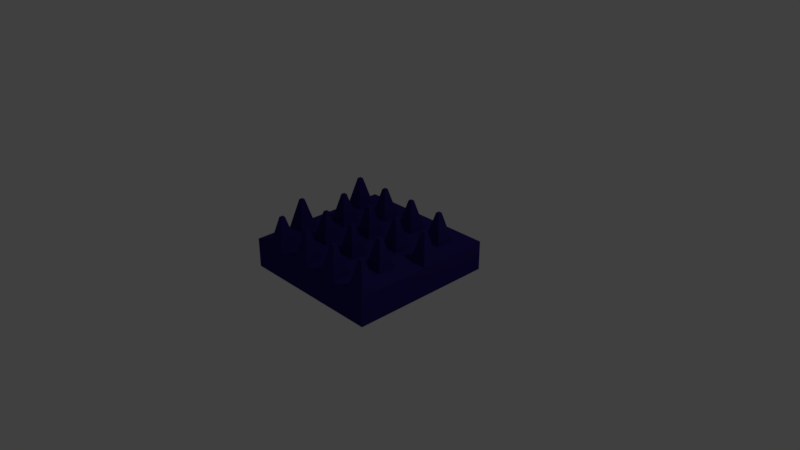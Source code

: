 # Source: Trap.blend  (saved by Blender 2.78.0; exported with 4.5.12 LTS)
import bpy
from mathutils import Matrix  # noqa: F401  (used for matrix-valued properties, if any)

bpy.ops.wm.read_factory_settings(use_empty=True)
scene = bpy.context.scene
scene.name = 'Scene'

# ---- collections
col_collection_1 = bpy.data.collections.new('Collection 1'); scene.collection.children.link(col_collection_1)

# ---- materials (node trees are filled in below, after node groups)
mat_material = bpy.data.materials.new('Material')
mat_material.alpha_threshold = 0.0
mat_material.use_transparent_shadow = False
mat_material.roughness = 0.5
mat_material.line_color = (0.0, 0.0, 0.0, 1.0)
mat_floortile1 = bpy.data.materials.new('FloorTile1')
mat_floortile1.alpha_threshold = 0.0
mat_floortile1.use_transparent_shadow = False
mat_floortile1.diffuse_color = (0.02543, 0.01605, 0.1523, 1.0)
mat_floortile1.roughness = 0.5
mat_floortile2 = bpy.data.materials.new('FloorTile2')
mat_floortile2.alpha_threshold = 0.0
mat_floortile2.use_transparent_shadow = False
mat_floortile2.roughness = 0.5

# ---- material node trees

# ---- world
world_world = bpy.data.worlds.new('World'); scene.world = world_world
world_world.color = (0.05088, 0.05088, 0.05088)
world_world.use_sun_shadow = False
world_world.sun_shadow_jitter_overblur = 0.0
world_world.cycles.sampling_method = 'MANUAL'

# ---- cameras
cam_camera = bpy.data.cameras.new('Camera')
cam_camera.clip_end = 100.0
cam_camera.lens = 35.0
cam_camera.sensor_width = 32.0
cam_camera.sensor_height = 18.0
cam_camera.ortho_scale = 7.314
cam_camera.dof.focus_distance = 0.0
cam_camera.dof.aperture_fstop = 128.0

# ---- lights
light_lamp = bpy.data.lights.new('Lamp', 'POINT')
light_lamp.transmission_factor = 0.0
light_lamp.cutoff_distance = 30.0
light_lamp.energy = 100.0
light_lamp.shadow_buffer_clip_start = 1.001
light_lamp.shadow_soft_size = 0.1
light_lamp.shadow_maximum_resolution = 0.006
light_lamp.use_absolute_resolution = True

# ---- meshes
me_cube = bpy.data.meshes.new('Cube')
me_cube.from_pydata([(-0.25, 0.25, 1.2), (-0.5, 0.25, 1.2), (-0.75, 0.25, 1.2), (0.75, 0.75, 1.2), (0.5, 0.75, 1.2), (0.25, 0.75, 1.2), (0.0, 0.75, 1.2), (-0.25, 0.75, 1.2), (-0.5, 0.75, 1.2), (-0.75, 0.75, 1.2), (-0.75, -0.5, 0.8), (-0.5, -0.5, 0.8), (-0.25, -0.5, 0.8), (0.0, -0.5, 0.8), (0.25, -0.5, 0.8), (0.5, -0.5, 0.8), (0.75, -0.5, 0.8), (-0.75, -0.25, 0.8), (-0.5, -0.25, 0.8), (-0.25, -0.25, 0.8), (0.0, -0.25, 0.8), (0.25, -0.25, 0.8), (0.5, -0.25, 0.8), (0.75, -0.25, 0.8), (-0.75, 0.25, 0.8), (-0.5, 0.25, 0.8), (-0.25, 0.25, 0.8), (0.0, 0.25, 0.8), (0.25, 0.25, 0.8), (0.5, 0.25, 0.8), (0.75, 0.25, 0.8), (-0.75, 0.75, 0.8), (-0.5, 0.75, 0.8), (-0.25, 0.75, 0.8), (0.0, 0.75, 0.8), (0.25, 0.75, 0.8), (0.5, 0.75, 0.8), (0.75, 0.75, 0.8), (-0.75, -1.0, 1.2), (-0.5, -1.0, 1.2), (-0.25, -1.0, 1.2), (0.0, -1.0, 1.2), (0.25, -1.0, 1.2), (0.5, -1.0, 1.2), (0.75, -1.0, 1.2), (-0.75, 1.0, 0.8), (-0.5, 1.0, 0.8), (-0.25, 1.0, 0.8), (0.0, 1.0, 0.8), (0.25, 1.0, 0.8), (0.5, 1.0, 0.8), (0.75, 1.0, 0.8), (0.75, 1.0, 1.2), (0.5, 1.0, 1.2), (0.25, 1.0, 1.2), (0.0, 1.0, 1.2), (-0.25, 1.0, 1.2), (-0.5, 1.0, 1.2), (-0.75, 1.0, 1.2), (0.75, -1.0, 0.8), (0.5, -1.0, 0.8), (0.25, -1.0, 0.8), (0.0, -1.0, 0.8), (-0.25, -1.0, 0.8), (-0.5, -1.0, 0.8), (-0.75, -1.0, 0.8), (-0.75, 0.5, 0.8), (-0.5, 0.5, 0.8), (-0.25, 0.5, 0.8), (0.0, 0.5, 0.8), (0.25, 0.5, 0.8), (0.5, 0.5, 0.8), (0.75, 0.5, 0.8), (-0.75, 0.0, 0.8), (-0.5, 0.0, 0.8), (-0.25, 0.0, 0.8), (0.0, 0.0, 0.8), (0.25, 0.0, 0.8), (0.5, 0.0, 0.8), (0.75, 0.0, 0.8), (-0.75, -0.75, 0.8), (-0.5, -0.75, 0.8), (-0.25, -0.75, 0.8), (0.0, -0.75, 0.8), (0.25, -0.75, 0.8), (0.5, -0.75, 0.8), (0.75, -0.75, 0.8), (0.75, 0.5, 1.2), (0.5, 0.5, 1.2), (0.25, 0.5, 1.2), (0.0, 0.5, 1.2), (-0.25, 0.5, 1.2), (-0.5, 0.5, 1.2), (-0.75, 0.5, 1.2), (0.75, 0.0, 1.2), (0.5, 0.0, 1.2), (0.25, 0.0, 1.2), (0.0, 0.0, 1.2), (-0.25, 0.0, 1.2), (-0.5, 0.0, 1.2), (-0.75, 0.0, 1.2), (0.75, -0.5, 1.2), (0.5, -0.5, 1.2), (0.25, -0.5, 1.2), (0.0, -0.5, 1.2), (-0.25, -0.5, 1.2), (-0.5, -0.5, 1.2), (-0.75, -0.5, 1.2), (1.0, 0.75, 0.8), (1.0, 0.5, 0.8), (1.0, 0.25, 0.8), (1.0, 0.0, 0.8), (1.0, -0.25, 0.8), (1.0, -0.5, 0.8), (1.0, -0.75, 0.8), (-1.0, -0.75, 0.8), (-1.0, -0.5, 0.8), (-1.0, -0.25, 0.8), (-1.0, 0.0, 0.8), (-1.0, 0.25, 0.8), (-1.0, 0.5, 0.8), (-1.0, 0.75, 0.8), (-1.0, 0.75, 1.2), (-1.0, 0.5, 1.2), (-1.0, 0.25, 1.2), (-1.0, 0.0, 1.2), (-1.0, -0.25, 1.2), (-1.0, -0.5, 1.2), (-1.0, -0.75, 1.2), (1.0, -0.75, 1.2), (1.0, -0.5, 1.2), (1.0, -0.25, 1.2), (1.0, 0.0, 1.2), (1.0, 0.25, 1.2), (1.0, 0.5, 1.2), (1.0, 0.75, 1.2), (1.0, 1.0, 1.2), (1.0, 1.0, 0.8), (1.0, -1.0, 1.2), (1.0, -1.0, 0.8), (-1.0, 1.0, 1.2), (-1.0, 1.0, 0.8), (-1.0, -1.0, 1.2), (-1.0, -1.0, 0.8), (0.0, 0.25, 1.2), (0.25, 0.25, 1.2), (0.5, 0.25, 1.2), (0.75, 0.25, 1.2), (-0.75, -0.25, 1.2), (-0.5, -0.25, 1.2), (-0.25, -0.25, 1.2), (0.0, -0.25, 1.2), (0.25, -0.25, 1.2), (0.5, -0.25, 1.2), (0.75, -0.25, 1.2), (-0.75, -0.75, 1.2), (-0.5, -0.75, 1.2), (-0.25, -0.75, 1.2), (0.0, -0.75, 1.2), (0.25, -0.75, 1.2), (0.5, -0.75, 1.2), (0.75, -0.75, 1.2), (1.0, -1.0, 1.2), (0.75, -1.0, 1.2), (1.0, -0.75, 1.2), (0.75, -0.75, 1.2), (1.0, -1.0, 1.2), (0.75, -1.0, 1.2), (1.0, -0.75, 1.2), (0.75, -0.75, 1.2), (1.0, -1.0, 1.2), (0.75, -1.0, 1.2), (1.0, -0.75, 1.2), (0.75, -0.75, 1.2), (0.9, -0.9, 1.6), (0.85, -0.9, 1.6), (0.9, -0.85, 1.6), (0.85, -0.85, 1.6), (0.35, -0.85, 1.6), (0.4, -0.85, 1.6), (0.4, -0.9, 1.6), (0.35, -0.9, 1.6), (-0.1, -0.9, 1.6), (-0.15, -0.9, 1.6), (-0.15, -0.85, 1.6), (-0.1, -0.85, 1.6), (-0.6, -0.9, 1.6), (-0.65, -0.9, 1.6), (-0.65, -0.85, 1.6), (-0.6, -0.85, 1.6), (0.65, -0.35, 1.6), (0.65, -0.4, 1.6), (-0.85, -0.35, 1.6), (-0.85, -0.4, 1.6), (-0.4, -0.35, 1.6), (-0.4, -0.4, 1.6), (-0.35, -0.35, 1.6), (-0.35, -0.4, 1.6), (0.15, -0.35, 1.6), (0.15, -0.4, 1.6), (-0.9, -0.4, 1.6), (-0.9, -0.35, 1.6), (0.1, -0.35, 1.6), (0.1, -0.4, 1.6), (0.6, -0.35, 1.6), (0.6, -0.4, 1.6), (-0.65, 0.15, 1.6), (-0.6, 0.15, 1.6), (-0.85, 0.65, 1.6), (-0.85, 0.6, 1.6), (-0.4, 0.65, 1.6), (-0.4, 0.6, 1.6), (-0.35, 0.65, 1.6), (-0.35, 0.6, 1.6), (0.15, 0.65, 1.6), (0.15, 0.6, 1.6), (0.6, 0.65, 1.6), (0.6, 0.6, 1.6), (0.65, 0.65, 1.6), (0.65, 0.6, 1.6), (-0.65, 0.1, 1.6), (-0.15, 0.15, 1.6), (-0.15, 0.1, 1.6), (-0.9, 0.65, 1.6), (-0.1, 0.15, 1.6), (-0.1, 0.1, 1.6), (0.35, 0.15, 1.6), (0.35, 0.1, 1.6), (0.85, 0.15, 1.6), (0.85, 0.1, 1.6), (0.1, 0.65, 1.6), (0.1, 0.6, 1.6), (-0.6, 0.1, 1.6), (0.9, 0.1, 1.6), (0.4, 0.15, 1.6), (0.4, 0.1, 1.6), (-0.9, 0.6, 1.6), (0.9, 0.15, 1.6)], [], [(112, 131, 130, 113), (21, 22, 15, 14), (33, 34, 69, 68), (113, 130, 129, 114), (155, 128, 142, 38), (121, 31, 66, 120), (111, 132, 131, 112), (86, 114, 139, 59), (70, 71, 29, 28), (110, 133, 132, 111), (65, 38, 142, 143), (68, 69, 27, 26), (109, 134, 133, 110), (114, 129, 138, 139), (66, 67, 25, 24), (108, 135, 134, 109), (51, 52, 136, 137), (29, 30, 79, 78), (137, 136, 135, 108), (121, 122, 140, 141), (27, 28, 77, 76), (120, 123, 122, 121), (19, 20, 13, 12), (25, 26, 75, 74), (118, 73, 17, 117), (10, 11, 81, 80), (119, 24, 73, 118), (119, 124, 123, 120), (12, 13, 83, 82), (77, 78, 22, 21), (118, 125, 124, 119), (14, 15, 85, 84), (75, 76, 20, 19), (117, 126, 125, 118), (117, 17, 10, 116), (73, 74, 18, 17), (116, 127, 126, 117), (47, 48, 34, 33), (22, 23, 16, 15), (115, 128, 127, 116), (45, 46, 32, 31), (20, 21, 14, 13), (34, 35, 70, 69), (36, 37, 72, 71), (18, 19, 12, 11), (74, 75, 19, 18), (143, 142, 128, 115), (32, 33, 68, 67), (35, 36, 71, 70), (51, 137, 108, 37), (37, 108, 109, 72), (72, 109, 110, 30), (30, 110, 111, 79), (76, 77, 21, 20), (79, 111, 112, 23), (23, 112, 113, 16), (16, 113, 114, 86), (58, 140, 122, 9), (144, 0, 221, 224), (93, 123, 124, 2), (78, 79, 23, 22), (2, 124, 125, 100), (100, 125, 126, 148), (127, 107, 193, 200), (107, 127, 128, 155), (130, 101, 161, 129), (101, 102, 160, 161), (24, 25, 74, 73), (102, 103, 159, 160), (103, 104, 158, 159), (104, 105, 157, 158), (105, 106, 156, 157), (106, 107, 155, 156), (131, 154, 101, 130), (26, 27, 76, 75), (101, 154, 190, 191), (153, 152, 103, 102), (106, 105, 197, 195), (151, 150, 105, 104), (149, 106, 195, 194), (149, 148, 107, 106), (28, 29, 78, 77), (132, 94, 154, 131), (94, 95, 153, 154), (95, 96, 152, 153), (96, 97, 151, 152), (97, 98, 150, 151), (98, 99, 149, 150), (120, 66, 24, 119), (99, 100, 148, 149), (100, 99, 232, 220), (147, 146, 95, 94), (4, 88, 217, 216), (145, 144, 97, 96), (0, 98, 222, 221), (67, 68, 26, 25), (0, 1, 99, 98), (6, 90, 231, 230), (134, 87, 147, 133), (87, 88, 146, 147), (88, 89, 145, 146), (89, 90, 144, 145), (69, 70, 28, 27), (90, 91, 0, 144), (91, 92, 1, 0), (92, 93, 2, 1), (135, 3, 87, 134), (1, 2, 206, 207), (4, 5, 89, 88), (71, 72, 30, 29), (90, 89, 215, 231), (6, 7, 91, 90), (2, 100, 220, 206), (8, 9, 93, 92), (136, 52, 3, 135), (52, 53, 4, 3), (31, 32, 67, 66), (53, 54, 5, 4), (54, 55, 6, 5), (55, 56, 7, 6), (56, 57, 8, 7), (57, 58, 9, 8), (116, 10, 80, 115), (141, 45, 31, 121), (46, 47, 33, 32), (48, 49, 35, 34), (17, 18, 11, 10), (15, 16, 86, 85), (13, 14, 84, 83), (11, 12, 82, 81), (49, 50, 36, 35), (50, 51, 37, 36), (141, 140, 58, 45), (45, 58, 57, 46), (46, 57, 56, 47), (47, 56, 55, 48), (48, 55, 54, 49), (49, 54, 53, 50), (50, 53, 52, 51), (139, 138, 44, 59), (59, 44, 43, 60), (60, 43, 42, 61), (61, 42, 41, 62), (62, 41, 40, 63), (63, 40, 39, 64), (64, 39, 38, 65), (115, 80, 65, 143), (80, 81, 64, 65), (81, 82, 63, 64), (82, 83, 62, 63), (83, 84, 61, 62), (84, 85, 60, 61), (85, 86, 59, 60), (129, 161, 165, 164), (161, 160, 43, 44), (160, 159, 178, 179), (159, 158, 41, 42), (41, 158, 185, 182), (157, 156, 39, 40), (39, 156, 189, 186), (163, 162, 166, 167), (44, 138, 162, 163), (138, 129, 164, 162), (161, 44, 163, 165), (169, 167, 171, 173), (165, 163, 167, 169), (162, 164, 168, 166), (164, 165, 169, 168), (172, 173, 177, 176), (166, 168, 172, 170), (168, 169, 173, 172), (167, 166, 170, 171), (176, 177, 175, 174), (171, 170, 174, 175), (173, 171, 175, 177), (170, 172, 176, 174), (179, 178, 181, 180), (42, 43, 180, 181), (43, 160, 179, 180), (159, 42, 181, 178), (185, 184, 183, 182), (158, 157, 184, 185), (157, 40, 183, 184), (40, 41, 182, 183), (189, 188, 187, 186), (155, 38, 187, 188), (38, 39, 186, 187), (156, 155, 188, 189), (192, 201, 200, 193), (190, 204, 205, 191), (198, 202, 203, 199), (196, 194, 195, 197), (105, 150, 196, 197), (148, 126, 201, 192), (150, 149, 194, 196), (103, 152, 198, 199), (104, 103, 199, 203), (152, 151, 202, 198), (102, 101, 191, 205), (126, 127, 200, 201), (154, 153, 204, 190), (153, 102, 205, 204), (107, 148, 192, 193), (151, 104, 203, 202), (208, 223, 236, 209), (237, 228, 229, 233), (234, 226, 227, 235), (224, 221, 222, 225), (207, 206, 220, 232), (218, 216, 217, 219), (214, 230, 231, 215), (212, 210, 211, 213), (9, 122, 223, 208), (95, 146, 234, 235), (98, 97, 225, 222), (146, 145, 226, 234), (97, 144, 224, 225), (87, 3, 218, 219), (3, 4, 216, 218), (96, 95, 235, 227), (123, 93, 209, 236), (145, 96, 227, 226), (92, 91, 213, 211), (147, 94, 229, 228), (122, 123, 236, 223), (7, 8, 210, 212), (93, 9, 208, 209), (133, 147, 228, 237), (99, 1, 207, 232), (132, 133, 237, 233), (8, 92, 211, 210), (91, 7, 212, 213), (5, 6, 230, 214), (94, 132, 233, 229), (88, 87, 219, 217), (89, 5, 214, 215)])
me_cube.polygons.foreach_set('material_index', [1, 1, 1, 1, 1, 1, 1, 1, 1, 1, 1, 1, 1, 1, 1, 1, 1, 1, 1, 1, 1, 1, 1, 1, 1, 1, 1, 1, 1, 1, 1, 1, 1, 1, 1, 1, 1, 1, 1, 1, 1, 1, 1, 1, 1, 1, 1, 1, 1, 1, 1, 1, 1, 1, 1, 1, 1, 1, 1, 1, 1, 1, 1, 1, 1, 1, 1, 1, 1, 1, 1, 1, 1, 1, 1, 1, 1, 1, 1, 1, 1, 1, 1, 1, 1, 1, 1, 1, 1, 1, 1, 1, 1, 1, 1, 1, 1, 1, 1, 1, 1, 1, 1, 1, 1, 1, 1, 1, 1, 1, 1, 1, 1, 1, 1, 1, 1, 1, 1, 1, 1, 1, 1, 1, 1, 1, 1, 1, 1, 1, 1, 1, 1, 1, 1, 1, 1, 1, 1, 1, 1, 1, 1, 1, 1, 1, 1, 1, 1, 1, 1, 1, 1, 1, 1, 1, 1, 1, 1, 1, 1, 1, 1, 1, 1, 1, 1, 1, 1, 1, 1, 1, 1, 1, 1, 1, 1, 1, 1, 1, 1, 1, 1, 1, 1, 1, 1, 1, 1, 1, 1, 1, 1, 1, 1, 1, 1, 1, 1, 1, 1, 1, 1, 1, 1, 1, 1, 1, 1, 1, 1, 1, 1, 1, 1, 1, 1, 1, 1, 1, 1, 1, 1, 1, 1, 1, 1, 1, 1, 1, 1, 1, 1, 1, 1, 1])
_uv = me_cube.uv_layers.new(name='UVMap')
_uv.uv.foreach_set('vector', [0.0, 0.0, 0.0, 0.0, 0.0, 0.0, 0.0, 0.0, 0.0, 0.0, 0.0, 0.0, 0.0, 0.0, 0.0, 0.0, 0.0, 0.0, 0.0, 0.0, 0.0, 0.0, 0.0, 0.0, 0.0, 0.0, 0.0, 0.0, 0.0, 0.0, 0.0, 0.0, 0.0, 0.0, 0.0, 0.0, 0.0, 0.0, 0.0, 0.0, 0.0, 0.0, 0.0, 0.0, 0.0, 0.0, 0.0, 0.0, 0.0, 0.0, 0.0, 0.0, 0.0, 0.0, 0.0, 0.0, 0.0, 0.0, 0.0, 0.0, 0.0, 0.0, 0.0, 0.0, 0.0, 0.0, 0.0, 0.0, 0.0, 0.0, 0.0, 0.0, 0.0, 0.0, 0.0, 0.0, 0.0, 0.0, 0.0, 0.0, 0.0, 0.0, 0.0, 0.0, 0.0, 0.0, 0.0, 0.0, 0.0, 0.0, 0.0, 0.0, 0.0, 0.0, 0.0, 0.0, 0.0, 0.0, 0.0, 0.0, 0.0, 0.0, 0.0, 0.0, 0.0, 0.0, 0.0, 0.0, 0.0, 0.0, 0.0, 0.0, 0.0, 0.0, 0.0, 0.0, 0.0, 0.0, 0.0, 0.0, 0.0, 0.0, 0.0, 0.0, 0.0, 0.0, 0.0, 0.0, 0.0, 0.0, 0.0, 0.0, 0.0, 0.0, 0.0, 0.0, 0.0, 0.0, 0.0, 0.0, 0.0, 0.0, 0.0, 0.0, 0.0, 0.0, 0.0, 0.0, 0.0, 0.0, 0.0, 0.0, 0.0, 0.0, 0.0, 0.0, 0.0, 0.0, 0.0, 0.0, 0.0, 0.0, 0.0, 0.0, 0.0, 0.0, 0.0, 0.0, 0.0, 0.0, 0.0, 0.0, 0.0, 0.0, 0.0, 0.0, 0.0, 0.0, 0.0, 0.0, 0.0, 0.0, 0.0, 0.0, 0.0, 0.0, 0.0, 0.0, 0.0, 0.0, 0.0, 0.0, 0.0, 0.0, 0.0, 0.0, 0.0, 0.0, 0.0, 0.0, 0.0, 0.0, 0.0, 0.0, 0.0, 0.0, 0.0, 0.0, 0.0, 0.0, 0.0, 0.0, 0.0, 0.0, 0.0, 0.0, 0.0, 0.0, 0.0, 0.0, 0.0, 0.0, 0.0, 0.0, 0.0, 0.0, 0.0, 0.0, 0.0, 0.0, 0.0, 0.0, 0.0, 0.0, 0.0, 0.0, 0.0, 0.0, 0.0, 0.0, 0.0, 0.0, 0.0, 0.0, 0.0, 0.0, 0.0, 0.0, 0.0, 0.0, 0.0, 0.0, 0.0, 0.0, 0.0, 0.0, 0.0, 0.0, 0.0, 0.0, 0.0, 0.0, 0.0, 0.0, 0.0, 0.0, 0.0, 0.0, 0.0, 0.0, 0.0, 0.0, 0.0, 0.0, 0.0, 0.0, 0.0, 0.0, 0.0, 0.0, 0.0, 0.0, 0.0, 0.0, 0.0, 0.0, 0.0, 0.0, 0.0, 0.0, 0.0, 0.0, 0.0, 0.0, 0.0, 0.0, 0.0, 0.0, 0.0, 0.0, 0.0, 0.0, 0.0, 0.0, 0.0, 0.0, 0.0, 0.0, 0.0, 0.0, 0.0, 0.0, 0.0, 0.0, 0.0, 0.0, 0.0, 0.0, 0.0, 0.0, 0.0, 0.0, 0.0, 0.0, 0.0, 0.0, 0.0, 0.0, 0.0, 0.0, 0.0, 0.0, 0.0, 0.0, 0.0, 0.0, 0.0, 0.0, 0.0, 0.0, 0.0, 0.0, 0.0, 0.0, 0.0, 0.0, 0.0, 0.0, 0.0, 0.0, 0.0, 0.0, 0.0, 0.0, 0.0, 0.0, 0.0, 0.0, 0.0, 0.0, 0.0, 0.0, 0.0, 0.0, 0.0, 0.0, 0.0, 0.0, 0.0, 0.0, 0.0, 0.0, 0.0, 0.0, 0.0, 0.0, 0.0, 0.0, 0.0, 0.0, 0.0, 0.0, 0.0, 0.0, 0.0, 0.0, 0.0, 0.0, 0.0, 0.0, 0.0, 0.0, 0.0, 0.0, 0.0, 0.0, 0.0, 0.0, 0.0, 0.0, 0.0, 0.0, 0.0, 0.0, 0.0, 0.0, 0.0, 0.0, 0.0, 0.0, 0.0, 0.0, 0.0, 0.0, 0.0, 0.0, 0.0, 0.0, 0.0, 0.0, 0.0, 0.0, 0.0, 0.0, 0.0, 0.0, 0.0, 0.0, 0.0, 0.0, 0.0, 0.0, 0.0, 0.0, 0.0, 0.0, 0.0, 0.0, 0.0, 0.0, 0.0, 0.0, 0.0, 0.0, 0.0, 0.0, 0.0, 0.0, 0.0, 0.0, 0.0, 0.0, 0.0, 0.0, 0.0, 0.0, 0.0, 0.0, 0.0, 0.0, 0.0, 0.0, 0.0, 0.0, 0.0, 0.0, 0.0, 0.0, 0.0, 0.0, 0.0, 0.0, 0.0, 0.0, 0.0, 0.0, 0.0, 0.0, 0.0, 0.0, 0.0, 0.0, 0.0, 0.0, 0.0, 0.0, 0.0, 0.0, 0.0, 0.0, 0.0, 0.0, 0.0, 0.0, 0.0, 0.0, 0.0, 0.0, 0.0, 0.0, 0.0, 0.0, 0.0, 0.0, 0.0, 0.0, 0.0, 0.0, 0.0, 0.0, 0.0, 0.0, 0.0, 0.0, 0.0, 0.0, 0.0, 0.0, 0.0, 0.0, 0.0, 0.0, 0.0, 0.0, 0.0, 0.0, 0.0, 0.0, 0.0, 0.0, 0.0, 0.0, 0.0, 0.0, 0.0, 0.0, 0.0, 0.0, 0.0, 0.0, 0.0, 0.0, 0.0, 0.0, 0.0, 0.0, 0.0, 0.0, 0.0, 0.0, 0.0, 0.0, 0.0, 0.0, 0.0, 0.0, 0.0, 0.0, 0.0, 0.0, 0.0, 0.0, 0.0, 0.0, 0.0, 0.0, 0.0, 0.0, 0.0, 0.0, 0.0, 0.0, 0.0, 0.0, 0.0, 0.0, 0.0, 0.0, 0.0, 0.0, 0.0, 0.0, 0.0, 0.0, 0.0, 0.0, 0.0, 0.0, 0.0, 0.0, 0.0, 0.0, 0.0, 0.0, 0.0, 0.0, 0.0, 0.0, 0.0, 0.0, 0.0, 0.0, 0.0, 0.0, 0.0, 0.0, 0.0, 0.0, 0.0, 0.0, 0.0, 0.0, 0.0, 0.0, 0.0, 0.0, 0.0, 0.0, 0.0, 0.0, 0.0, 0.0, 0.0, 0.0, 0.0, 0.0, 0.0, 0.0, 0.0, 0.0, 0.0, 0.0, 0.0, 0.0, 0.0, 0.0, 0.0, 0.0, 0.0, 0.0, 0.0, 0.0, 0.0, 0.0, 0.0, 0.0, 0.0, 0.0, 0.0, 0.0, 0.0, 0.0, 0.0, 0.0, 0.0, 0.0, 0.0, 0.0, 0.0, 0.0, 0.0, 0.0, 0.0, 0.0, 0.0, 0.0, 0.0, 0.0, 0.0, 0.0, 0.0, 0.0, 0.0, 0.0, 0.0, 0.0, 0.0, 0.0, 0.0, 0.0, 0.0, 0.0, 0.0, 0.0, 0.0, 0.0, 0.0, 0.0, 0.0, 0.0, 0.0, 0.0, 0.0, 0.0, 0.0, 0.0, 0.0, 0.0, 0.0, 0.0, 0.0, 0.0, 0.0, 0.0, 0.0, 0.0, 0.0, 0.0, 0.0, 0.0, 0.0, 0.0, 0.0, 0.0, 0.0, 0.0, 0.0, 0.0, 0.0, 0.0, 0.0, 0.0, 0.0, 0.0, 0.0, 0.0, 0.0, 0.0, 0.0, 0.0, 0.0, 0.0, 0.0, 0.0, 0.0, 0.0, 0.0, 0.0, 0.0, 0.0, 0.0, 0.0, 0.0, 0.0, 0.0, 0.0, 0.0, 0.0, 0.0, 0.0, 0.0, 0.0, 0.0, 0.0, 0.0, 0.0, 0.0, 0.0, 0.0, 0.0, 0.0, 0.0, 0.0, 0.0, 0.0, 0.0, 0.0, 0.0, 0.0, 0.0, 0.0, 0.0, 0.0, 0.0, 0.0, 0.0, 0.0, 0.0, 0.0, 0.0, 0.0, 0.0, 0.0, 0.0, 0.0, 0.0, 0.0, 0.0, 0.0, 0.0, 0.0, 0.0, 0.0, 0.0, 0.0, 0.0, 0.0, 0.0, 0.0, 0.0, 0.0, 0.0, 0.0, 0.0, 0.0, 0.0, 0.0, 0.0, 0.0, 0.0, 0.0, 0.0, 0.0, 0.0, 0.0, 0.0, 0.0, 0.0, 0.0, 0.0, 0.0, 0.0, 0.0, 0.0, 0.0, 0.0, 0.0, 0.0, 0.0, 0.0, 0.0, 0.0, 0.0, 0.0, 0.0, 0.0, 0.0, 0.0, 0.0, 0.0, 0.0, 0.0, 0.0, 0.0, 0.0, 0.0, 0.0, 0.0, 0.0, 0.0, 0.0, 0.0, 0.0, 0.0, 0.0, 0.0, 0.0, 0.0, 0.0, 0.0, 0.0, 0.0, 0.0, 0.0, 0.0, 0.0, 0.0, 0.0, 0.0, 0.0, 0.0, 0.0, 0.0, 0.0, 0.0, 0.0, 0.0, 0.0, 0.0, 0.0, 0.0, 0.0, 0.0, 0.0, 0.0, 0.0, 0.0, 0.0, 0.0, 0.0, 0.0, 0.0, 0.0, 0.0, 0.0, 0.0, 0.0, 0.0, 0.0, 0.0, 0.0, 0.0, 0.0, 0.0, 0.0, 0.0, 0.0, 0.0, 0.0, 0.0, 0.0, 0.0, 0.0, 0.0, 0.0, 0.0, 0.0, 0.0, 0.0, 0.0, 0.0, 0.0, 0.0, 0.0, 0.0, 0.0, 0.0, 0.0, 0.0, 0.0, 0.0, 0.0, 0.0, 0.0, 0.0, 0.0, 0.0, 0.0, 0.0, 0.0, 0.0, 0.0, 0.0, 0.0, 0.0, 0.0, 0.0, 0.0, 0.0, 0.0, 0.0, 0.0, 0.0, 0.0, 0.0, 0.0, 0.0, 0.0, 0.0, 0.0, 0.0, 0.0, 0.0, 0.0, 0.0, 0.0, 0.0, 0.0, 0.0, 0.0, 0.0, 0.0, 0.0, 0.0, 0.0, 0.0, 0.0, 0.0, 0.0, 0.0, 0.0, 0.0, 0.0, 0.0, 0.0, 0.0, 0.0, 0.0, 0.0, 0.0, 0.0, 0.0, 0.0, 0.0, 0.0, 0.0, 0.0, 0.0, 0.0, 0.0, 0.0, 0.0, 0.0, 0.0, 0.0, 0.0, 0.0, 0.0, 0.0, 0.0, 0.0, 0.0, 0.0, 0.0, 0.0, 0.0, 0.0, 0.0, 0.0, 0.0, 0.0, 0.0, 0.0, 0.0, 0.0, 0.0, 0.0, 0.0, 0.0, 0.0, 0.0, 0.0, 0.0, 0.0, 0.0, 0.0, 0.0, 0.0, 0.0, 0.0, 0.0, 0.0, 0.0, 0.0, 0.0, 0.0, 0.0, 0.0, 0.0, 0.0, 0.0, 0.0, 0.0, 0.0, 0.0, 0.0, 0.0, 0.0, 0.0, 0.0, 0.0, 0.0, 0.0, 0.0, 0.0, 0.0, 0.0, 0.0, 0.0, 0.0, 0.0, 0.0, 0.0, 0.0, 0.0, 0.0, 0.0, 0.0, 0.0, 0.0, 0.0, 0.0, 0.0, 0.0, 0.0, 0.0, 0.0, 0.0, 0.0, 0.0, 0.0, 0.0, 0.0, 0.0, 0.0, 0.0, 0.0, 0.0, 0.0, 0.0, 0.0, 0.0, 0.0, 0.0, 0.0, 0.0, 0.0, 0.0, 0.0, 0.0, 0.0, 0.0, 0.0, 0.0, 0.0, 0.0, 0.0, 0.0, 0.0, 0.0, 0.0, 0.0, 0.0, 0.0, 0.0, 0.0, 0.0, 0.0, 0.0, 0.0, 0.0, 0.0, 0.0, 0.0, 0.0, 0.0, 0.0, 0.0, 0.0, 0.0, 0.0, 0.0, 0.0, 0.0, 0.0, 0.0, 0.0, 0.0, 0.0, 0.0, 0.0, 0.0, 0.0, 0.0, 0.0, 0.0, 0.0, 0.0, 0.0, 0.0, 0.0, 0.0, 0.0, 0.0, 0.0, 0.0, 0.0, 0.0, 0.0, 0.0, 0.0, 0.0, 0.0, 0.0, 0.0, 0.0, 0.0, 0.0, 0.0, 0.0, 0.0, 0.0, 0.0, 0.0, 0.0, 0.0, 0.0, 0.0, 0.0, 0.0, 0.0, 0.0, 0.0, 0.0, 0.0, 0.0, 0.0, 0.0, 0.0, 0.0, 0.0, 0.0, 0.0, 0.0, 0.0, 0.0, 0.0, 0.0, 0.0, 0.0, 0.0, 0.0, 0.0, 0.0, 0.0, 0.0, 0.0, 0.0, 0.0, 0.0, 0.0, 0.0, 0.0, 0.0, 0.0, 0.0, 0.0, 0.0, 0.0, 0.0, 0.0, 0.0, 0.0, 0.0, 0.0, 0.0, 0.0, 0.0, 0.0, 0.0, 0.0, 0.0, 0.0, 0.0, 0.0, 0.0, 0.0, 0.0, 0.0, 0.0, 0.0, 0.0, 0.0, 0.0, 0.0, 0.0, 0.0, 0.0, 0.0, 0.0, 0.0, 0.0, 0.0, 0.0, 0.0, 0.0, 0.0, 0.0, 0.0, 0.0, 0.0, 0.0, 0.0, 0.0, 0.0, 0.0, 0.0, 0.0, 0.0, 0.0, 0.0, 0.0, 0.0, 0.0, 0.0, 0.0, 0.0, 0.0, 0.0, 0.0, 0.0, 0.0, 0.0, 0.0, 0.0, 0.0, 0.0, 0.0, 0.0, 0.0, 0.0, 0.0, 0.0, 0.0, 0.0, 0.0, 0.0, 0.0, 0.0, 0.0, 0.0, 0.0, 0.0, 0.0, 0.0, 0.0, 0.0, 0.0, 0.0, 0.0, 0.0, 0.0, 0.0, 0.0, 0.0, 0.0, 0.0, 0.0, 0.0, 0.0, 0.0, 0.0, 0.0, 0.0, 0.0, 0.0, 0.0, 0.0, 0.0, 0.0, 0.0, 0.0, 0.0, 0.0, 0.0, 0.0, 0.0, 0.0, 0.0, 0.0, 0.0, 0.0, 0.0, 0.0, 0.0, 0.0, 0.0, 0.0, 0.0, 0.0, 0.0, 0.0, 0.0, 0.0, 0.0, 0.0, 0.0, 0.0, 0.0, 0.0, 0.0, 0.0, 0.0, 0.0, 0.0, 0.0, 0.0, 0.0, 0.0, 0.0, 0.0, 0.0, 0.0, 0.0, 0.0, 0.0, 0.0, 0.0, 0.0, 0.0, 0.0, 0.0, 0.0, 0.0, 0.0, 0.0, 0.0, 0.0, 0.0, 0.0, 0.0, 0.0, 0.0, 0.0, 0.0, 0.0, 0.0, 0.0, 0.0, 0.0, 0.0, 0.0, 0.0, 0.0, 0.0, 0.0, 0.0, 0.0, 0.0, 0.0, 0.0, 0.0, 0.0, 0.0, 0.0, 0.0, 0.0, 0.0, 0.0, 0.0, 0.0, 0.0, 0.0, 0.0, 0.0, 0.0, 0.0, 0.0, 0.0, 0.0, 0.0, 0.0, 0.0, 0.0, 0.0, 0.0, 0.0, 0.0, 0.0, 0.0, 0.0, 0.0, 0.0, 0.0, 0.0, 0.0, 0.0, 0.0, 0.0, 0.0, 0.0, 0.0, 0.0, 0.0, 0.0, 0.0, 0.0, 0.0, 0.0, 0.0, 0.0, 0.0, 0.0, 0.0, 0.0, 0.0, 0.0, 0.0, 0.0, 0.0, 0.0, 0.0, 0.0, 0.0, 0.0, 0.0, 0.0, 0.0, 0.0, 0.0, 0.0, 0.0, 0.0, 0.0, 0.0, 0.0, 0.0, 0.0, 0.0, 0.0, 0.0, 0.0, 0.0, 0.0, 0.0, 0.0, 0.0, 0.0, 0.0, 0.0, 0.0, 0.0, 0.0, 0.0, 0.0, 0.0, 0.0, 0.0, 0.0, 0.0, 0.0, 0.0, 0.0, 0.0, 0.0, 0.0, 0.0, 0.0, 0.0, 0.0, 0.0, 0.0, 0.0, 0.0, 0.0, 0.0, 0.0, 0.0, 0.0, 0.0, 0.0, 0.0, 0.0, 0.0, 0.0, 0.0, 0.0, 0.0, 0.0, 0.0, 0.0, 0.0, 0.0, 0.0, 0.0, 0.0, 0.0, 0.0, 0.0, 0.0, 0.0, 0.0, 0.0, 0.0, 0.0, 0.0, 0.0, 0.0, 0.0, 0.0, 0.0, 0.0, 0.0, 0.0, 0.0, 0.0, 0.0, 0.0, 0.0, 0.0, 0.0, 0.0, 0.0, 0.0, 0.0, 0.0, 0.0, 0.0, 0.0, 0.0, 0.0, 0.0, 0.0, 0.0, 0.0, 0.0, 0.0, 0.0, 0.0, 0.0, 0.0, 0.0, 0.0, 0.0, 0.0, 0.0, 0.0, 0.0, 0.0, 0.0, 0.0, 0.0, 0.0, 0.0, 0.0, 0.0, 0.0, 0.0, 0.0, 0.0, 0.0, 0.0, 0.0, 0.0, 0.0, 0.0, 0.0, 0.0, 0.0, 0.0, 0.0, 0.0, 0.0, 0.0, 0.0, 0.0, 0.0, 0.0, 0.0, 0.0, 0.0, 0.0, 0.0, 0.0, 0.0, 0.0, 0.0, 0.0, 0.0, 0.0, 0.0, 0.0, 0.0, 0.0, 0.0, 0.0, 0.0, 0.0, 0.0, 0.0, 0.0, 0.0, 0.0, 0.0, 0.0, 0.0, 0.0, 0.0, 0.0, 0.0, 0.0, 0.0, 0.0, 0.0, 0.0, 0.0, 0.0, 0.0, 0.0, 0.0, 0.0, 0.0, 0.0, 0.0, 0.0, 0.0, 0.0, 0.0, 0.0, 0.0, 0.0, 0.0, 0.0, 0.0, 0.0, 0.0, 0.0, 0.0, 0.0, 0.0, 0.0, 0.0, 0.0, 0.0, 0.0, 0.0, 0.0, 0.0, 0.0, 0.0, 0.0, 0.0, 0.0, 0.0, 0.0, 0.0, 0.0, 0.0, 0.0, 0.0, 0.0, 0.0, 0.0, 0.0, 0.0, 0.0, 0.0, 0.0, 0.0, 0.0, 0.0, 0.0, 0.0, 0.0, 0.0, 0.0, 0.0, 0.0, 0.0, 0.0, 0.0, 0.0, 0.0, 0.0, 0.0, 0.0, 0.0, 0.0, 0.0, 0.0, 0.0, 0.0, 0.0, 0.0, 0.0, 0.0, 0.0, 0.0, 0.0, 0.0, 0.0, 0.0, 0.0, 0.0, 0.0, 0.0, 0.0, 0.0, 0.0, 0.0, 0.0, 0.0, 0.0, 0.0, 0.0, 0.0, 0.0, 0.0, 0.0, 0.0, 0.0, 0.0, 0.0, 0.0, 0.0, 0.0, 0.0, 0.0, 0.0, 0.0, 0.0, 0.0, 0.0, 0.0, 0.0, 0.0, 0.0, 0.0, 0.0, 0.0, 0.0, 0.0, 0.0, 0.0, 0.0, 0.0, 0.0, 0.0, 0.0, 0.0, 0.0, 0.0, 0.0, 0.0, 0.0, 0.0, 0.0, 0.0, 0.0, 0.0, 0.0, 0.0, 0.0, 0.0, 0.0, 0.0, 0.0, 0.0, 0.0, 0.0, 0.0, 0.0, 0.0, 0.0, 0.0, 0.0, 0.0, 0.0, 0.0, 0.0, 0.0, 0.0, 0.0, 0.0, 0.0, 0.0, 0.0, 0.0, 0.0, 0.0, 0.0, 0.0, 0.0, 0.0, 0.0, 0.0, 0.0, 0.0, 0.0, 0.0, 0.0, 0.0, 0.0, 0.0, 0.0, 0.0, 0.0, 0.0, 0.0, 0.0, 0.0, 0.0, 0.0, 0.0, 0.0, 0.0, 0.0, 0.0, 0.0, 0.0, 0.0, 0.0, 0.0, 0.0, 0.0, 0.0, 0.0, 0.0])
me_cube.materials.append(mat_material)
me_cube.materials.append(mat_floortile1)
me_cube.materials.append(mat_floortile2)
me_cube.use_remesh_preserve_volume = False
me_cube.use_remesh_preserve_attributes = False
me_cube.use_mirror_vertex_groups = False
me_cube.update()

# ---- objects
ob_cube = bpy.data.objects.new('Cube', me_cube)
ob_lamp = bpy.data.objects.new('Lamp', light_lamp)
ob_camera = bpy.data.objects.new('Camera', cam_camera)

# ---- transforms, parenting, visibility, modifiers, constraints
ob_cube.location = (0.0, 0.0, -1.0)
ob_cube.lock_rotations_4d = False
ob_cube.empty_display_type = 'ARROWS'
ob_cube.lineart.crease_threshold = 0.0
ob_lamp.location = (4.076, 1.005, 5.904)
ob_lamp.rotation_euler = (0.6503, 0.05522, 1.866)
ob_lamp.lock_rotations_4d = False
ob_lamp.empty_display_type = 'ARROWS'
ob_lamp.color = (0.0, 0.0, 0.0, 0.0)
ob_lamp.lineart.crease_threshold = 0.0
ob_camera.location = (7.481, -6.508, 5.344)
ob_camera.rotation_euler = (1.109, 0.0, 0.8149)
ob_camera.lock_rotations_4d = False
ob_camera.empty_display_type = 'ARROWS'
ob_camera.color = (0.0, 0.0, 0.0, 0.0)
ob_camera.display_type = 'WIRE'
ob_camera.lineart.crease_threshold = 0.0

# ---- collection membership
col_collection_1.objects.link(ob_cube)
col_collection_1.objects.link(ob_lamp)
col_collection_1.objects.link(ob_camera)

# ---- scene / render settings (as saved in the file)
scene.camera = ob_camera
scene.frame_start = 1; scene.frame_end = 250; scene.frame_set(1)
scene.render.engine = 'BLENDER_EEVEE_NEXT'
scene.render.resolution_percentage = 50
scene.render.dither_intensity = 0.0
scene.cycles.use_denoising = False
scene.cycles.samples = 128
scene.cycles.sampling_pattern = 'TABULATED_SOBOL'
scene.cycles.light_sampling_threshold = 0.0
scene.cycles.use_adaptive_sampling = False
scene.cycles.use_light_tree = False
scene.cycles.blur_glossy = 0.0
scene.cycles.sample_clamp_indirect = 0.0
scene.view_settings.view_transform = 'Standard'
bpy.context.view_layer.update()
